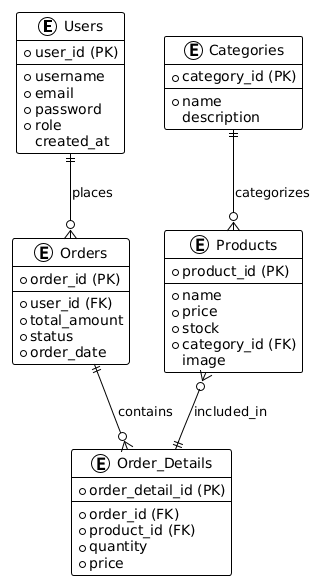

The diagram above was rendered by PlantUML. Its source (embedded in the PNG):
@startuml
!theme plain

entity Users {
  * user_id (PK)
  --
  * username
  * email
  * password
  * role
  created_at
}

entity Categories {
  * category_id (PK)
  --
  * name
  description
}

entity Products {
  * product_id (PK)
  --
  * name
  * price
  * stock
  * category_id (FK)
  image
}

entity Orders {
  * order_id (PK)
  --
  * user_id (FK)
  * total_amount
  * status
  * order_date
}

entity Order_Details {
  * order_detail_id (PK)
  --
  * order_id (FK)
  * product_id (FK)
  * quantity
  * price
}

' Relationships
Users ||--o{ Orders : "places"
Categories ||--o{ Products : "categorizes"
Orders ||--o{ Order_Details : "contains"
Products }o--|| Order_Details : "included_in"
@enduml